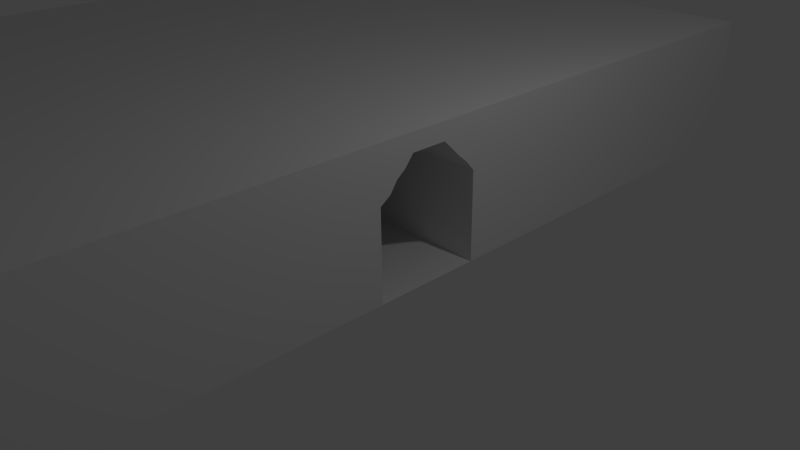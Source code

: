 # Source: tunnel.blend  (saved by Blender 2.74.0; exported with 4.5.12 LTS)
import bpy
from mathutils import Matrix  # noqa: F401  (used for matrix-valued properties, if any)

bpy.ops.wm.read_factory_settings(use_empty=True)
scene = bpy.context.scene
scene.name = 'Scene'

# ---- collections
col_collection_1 = bpy.data.collections.new('Collection 1'); scene.collection.children.link(col_collection_1)

# ---- materials (node trees are filled in below, after node groups)
mat_material = bpy.data.materials.new('Material')
mat_material.alpha_threshold = 0.0
mat_material.use_transparent_shadow = False
mat_material.roughness = 0.5
mat_material.line_color = (0.0, 0.0, 0.0, 1.0)

# ---- material node trees

# ---- world
world_world = bpy.data.worlds.new('World'); scene.world = world_world
world_world.color = (0.05088, 0.05088, 0.05088)
world_world.use_sun_shadow = False
world_world.sun_shadow_jitter_overblur = 0.0
world_world.cycles.sampling_method = 'MANUAL'
world_world.cycles.sample_map_resolution = 256

# ---- cameras
cam_camera = bpy.data.cameras.new('Camera')
cam_camera.clip_end = 100.0
cam_camera.lens = 35.0
cam_camera.sensor_width = 32.0
cam_camera.sensor_height = 18.0
cam_camera.ortho_scale = 7.314
cam_camera.dof.focus_distance = 0.0
cam_camera.dof.aperture_fstop = 128.0

# ---- lights
light_lamp = bpy.data.lights.new('Lamp', 'POINT')
light_lamp.transmission_factor = 0.0
light_lamp.cutoff_distance = 30.0
light_lamp.energy = 100.0
light_lamp.shadow_buffer_clip_start = 1.001
light_lamp.shadow_soft_size = 0.1
light_lamp.shadow_maximum_resolution = 0.006
light_lamp.use_absolute_resolution = True
light_lamp.cycles.use_multiple_importance_sampling = False

# ---- meshes
me_cube = bpy.data.meshes.new('Cube')
me_cube.from_pydata([(1.0, 6.747, -1.0), (1.0, -5.851, -1.0), (1.0, 6.747, 1.0), (1.0, -5.851, 1.0), (1.0, -5.96e-08, -1.0), (1.0, 6.747, 0.0), (1.0, -5.851, 0.0), (1.0, -5.364e-07, 1.0), (1.0, -0.5, -1.0), (1.0, 6.747, 0.5), (1.0, -5.851, 0.5), (1.0, -0.5, 1.0), (1.0, 0.5, -1.0), (1.0, 6.747, -0.5), (1.0, -5.851, -0.5), (1.0, 0.5, 1.0), (1.0, 0.5, 0.5), (1.0, -0.5, 0.5), (1.0, -0.75, -1.0), (1.0, 6.747, 0.75), (1.0, -5.851, 0.75), (1.0, -0.75, 1.0), (1.0, 0.25, -1.0), (1.0, 6.747, -0.25), (1.0, -5.851, -0.25), (1.0, 0.25, 1.0), (1.0, -0.75, 0.0), (-7.826, -4.47e-07, 1.0), (1.0, -0.25, -1.0), (1.0, 6.747, 0.25), (1.0, -5.851, 0.25), (1.0, -0.25, 1.0), (1.0, 0.75, -1.0), (-7.826, 6.747, -1.0), (1.0, 6.747, -0.75), (-7.826, -5.851, -1.0), (1.0, -5.851, -0.75), (1.0, 0.75, 1.0), (-7.826, 6.747, 1.0), (-7.826, -5.851, 1.0), (-7.826, 6.747, 0.0), (-7.826, -5.851, 0.0), (1.0, 0.75, 0.0), (1.0, -4.768e-07, 0.75), (-6.542, -1.49e-08, -1.0), (-6.542, -0.5, -1.0), (-6.542, 0.5, -1.0), (-7.826, 0.5, 1.0), (-7.826, -0.5, 1.0), (1.0, 0.3793, 0.6229), (1.0, 0.75, 0.5), (1.0, 0.6279, 0.3907), (1.0, 0.5, 0.75), (1.0, 0.75, -0.5), (1.0, -0.75, -0.5), (-7.826, -5.851, 0.5), (-7.826, -5.851, -0.5), (-7.826, 6.747, -0.5), (-7.826, 6.747, 0.5), (1.0, -0.75, 0.5), (1.0, -0.3714, 0.5993), (1.0, -0.5992, 0.3549), (1.0, -0.5, 0.75), (1.0, -0.25, 0.75), (1.0, -0.75, 0.25), (-7.826, 6.747, 0.25), (-7.826, 6.747, 0.75), (-7.826, 6.747, -0.75), (-7.826, 6.747, -0.25), (-7.826, -5.851, -0.25), (-7.826, -5.851, -0.75), (-7.826, -5.851, 0.75), (-7.826, -5.851, 0.25), (1.0, -0.75, -0.75), (1.0, 0.75, -0.25), (1.0, 0.75, -0.75), (1.0, 0.75, 0.75), (1.0, 0.75, 0.25), (-7.826, -0.25, 1.0), (-7.826, -0.75, 1.0), (-7.826, 0.75, 1.0), (-7.826, 0.25, 1.0), (-6.542, 0.25, -1.0), (-6.542, 0.75, -1.0), (-6.542, -0.75, -1.0), (-6.542, -0.25, -1.0), (1.0, 0.25, 0.75), (1.0, -0.75, -0.25), (1.0, -0.75, 0.75), (-6.542, 0.75, -0.75), (-6.542, -0.75, -0.75), (-6.542, 0.5, 0.5), (-6.542, -0.5, 0.5), (-6.542, -0.75, 0.0), (-6.542, 0.75, 0.0), (-6.542, -4.768e-07, 0.75), (-6.542, 0.3793, 0.6229), (-6.542, 0.6279, 0.3907), (-6.542, 0.75, -0.5), (-6.542, -0.75, -0.5), (-6.542, -0.3714, 0.5993), (-6.542, -0.5992, 0.3549), (-6.542, -0.25, 0.75), (-6.542, -0.75, 0.25), (-6.542, 0.75, -0.25), (-6.542, 0.75, 0.25), (-6.542, 0.25, 0.75), (-6.542, -0.75, -0.25)], [], [(88, 21, 3, 20), (87, 26, 6, 24), (86, 25, 7, 43), (77, 50, 16, 51), (76, 37, 15, 52), (73, 54, 14, 36), (64, 59, 10, 30), (63, 31, 11, 62), (60, 63, 62, 17), (43, 7, 31, 63), (26, 64, 30, 6), (61, 17, 59, 64), (9, 29, 65, 58), (29, 5, 40, 65), (2, 19, 66, 38), (19, 9, 58, 66), (13, 34, 67, 57), (34, 0, 33, 67), (5, 23, 68, 40), (23, 13, 57, 68), (14, 24, 69, 56), (24, 6, 41, 69), (1, 36, 70, 35), (36, 14, 56, 70), (10, 20, 71, 55), (20, 3, 39, 71), (6, 30, 72, 41), (30, 10, 55, 72), (18, 73, 36, 1), (13, 23, 74, 53), (23, 5, 42, 74), (0, 34, 75, 32), (34, 13, 53, 75), (50, 76, 52, 16), (9, 19, 76, 50), (19, 2, 37, 76), (5, 29, 77, 42), (29, 9, 50, 77), (31, 78, 48, 11), (7, 27, 78, 31), (21, 79, 39, 3), (11, 48, 79, 21), (37, 80, 47, 15), (2, 38, 80, 37), (25, 81, 27, 7), (15, 47, 81, 25), (12, 46, 82, 22), (22, 82, 44, 4), (32, 83, 46, 12), (8, 45, 84, 18), (4, 44, 85, 28), (28, 85, 45, 8), (60, 17, 92, 100), (54, 73, 90, 99), (16, 52, 86, 49), (52, 15, 25, 86), (54, 87, 24, 14), (59, 88, 20, 10), (17, 62, 88, 59), (62, 11, 21, 88), (32, 75, 89, 83), (84, 90, 73, 18), (61, 64, 103, 101), (26, 87, 107, 93), (43, 63, 102, 95), (74, 42, 94, 104), (49, 86, 106, 96), (64, 26, 93, 103), (86, 43, 95, 106), (51, 16, 91, 97), (16, 49, 96, 91), (63, 60, 100, 102), (53, 74, 104, 98), (42, 77, 105, 94), (87, 54, 99, 107), (17, 61, 101, 92), (75, 53, 98, 89), (77, 51, 97, 105)])
me_cube.materials.append(mat_material)
me_cube.use_remesh_preserve_volume = False
me_cube.use_remesh_preserve_attributes = False
me_cube.use_mirror_vertex_groups = False
me_cube.update()

# ---- objects
ob_cube = bpy.data.objects.new('Cube', me_cube)
ob_lamp = bpy.data.objects.new('Lamp', light_lamp)
ob_camera = bpy.data.objects.new('Camera', cam_camera)

# ---- transforms, parenting, visibility, modifiers, constraints
ob_cube.location = (0.0, 0.0, 1.0)
ob_cube.lock_rotations_4d = False
ob_cube.empty_display_type = 'ARROWS'
ob_cube.lineart.crease_threshold = 0.0
ob_lamp.location = (4.076, 1.005, 5.904)
ob_lamp.rotation_euler = (0.6503, 0.05522, 1.866)
ob_lamp.lock_rotations_4d = False
ob_lamp.empty_display_type = 'ARROWS'
ob_lamp.color = (0.0, 0.0, 0.0, 0.0)
ob_lamp.lineart.crease_threshold = 0.0
ob_camera.location = (7.481, -6.508, 5.344)
ob_camera.rotation_euler = (1.109, 0.01082, 0.8149)
ob_camera.lock_rotations_4d = False
ob_camera.empty_display_type = 'ARROWS'
ob_camera.color = (0.0, 0.0, 0.0, 0.0)
ob_camera.display_type = 'WIRE'
ob_camera.lineart.crease_threshold = 0.0

# ---- collection membership
col_collection_1.objects.link(ob_cube)
col_collection_1.objects.link(ob_lamp)
col_collection_1.objects.link(ob_camera)

# ---- scene / render settings (as saved in the file)
scene.camera = ob_camera
scene.frame_start = 1; scene.frame_end = 250; scene.frame_set(1)
scene.render.engine = 'BLENDER_EEVEE_NEXT'
scene.render.resolution_percentage = 50
scene.render.dither_intensity = 0.0
scene.cycles.use_denoising = False
scene.cycles.samples = 10
scene.cycles.sampling_pattern = 'TABULATED_SOBOL'
scene.cycles.light_sampling_threshold = 0.0
scene.cycles.use_adaptive_sampling = False
scene.cycles.use_light_tree = False
scene.cycles.blur_glossy = 0.0
scene.cycles.pixel_filter_type = 'GAUSSIAN'
scene.cycles.sample_clamp_indirect = 0.0
scene.view_settings.view_transform = 'Standard'
bpy.context.view_layer.update()
